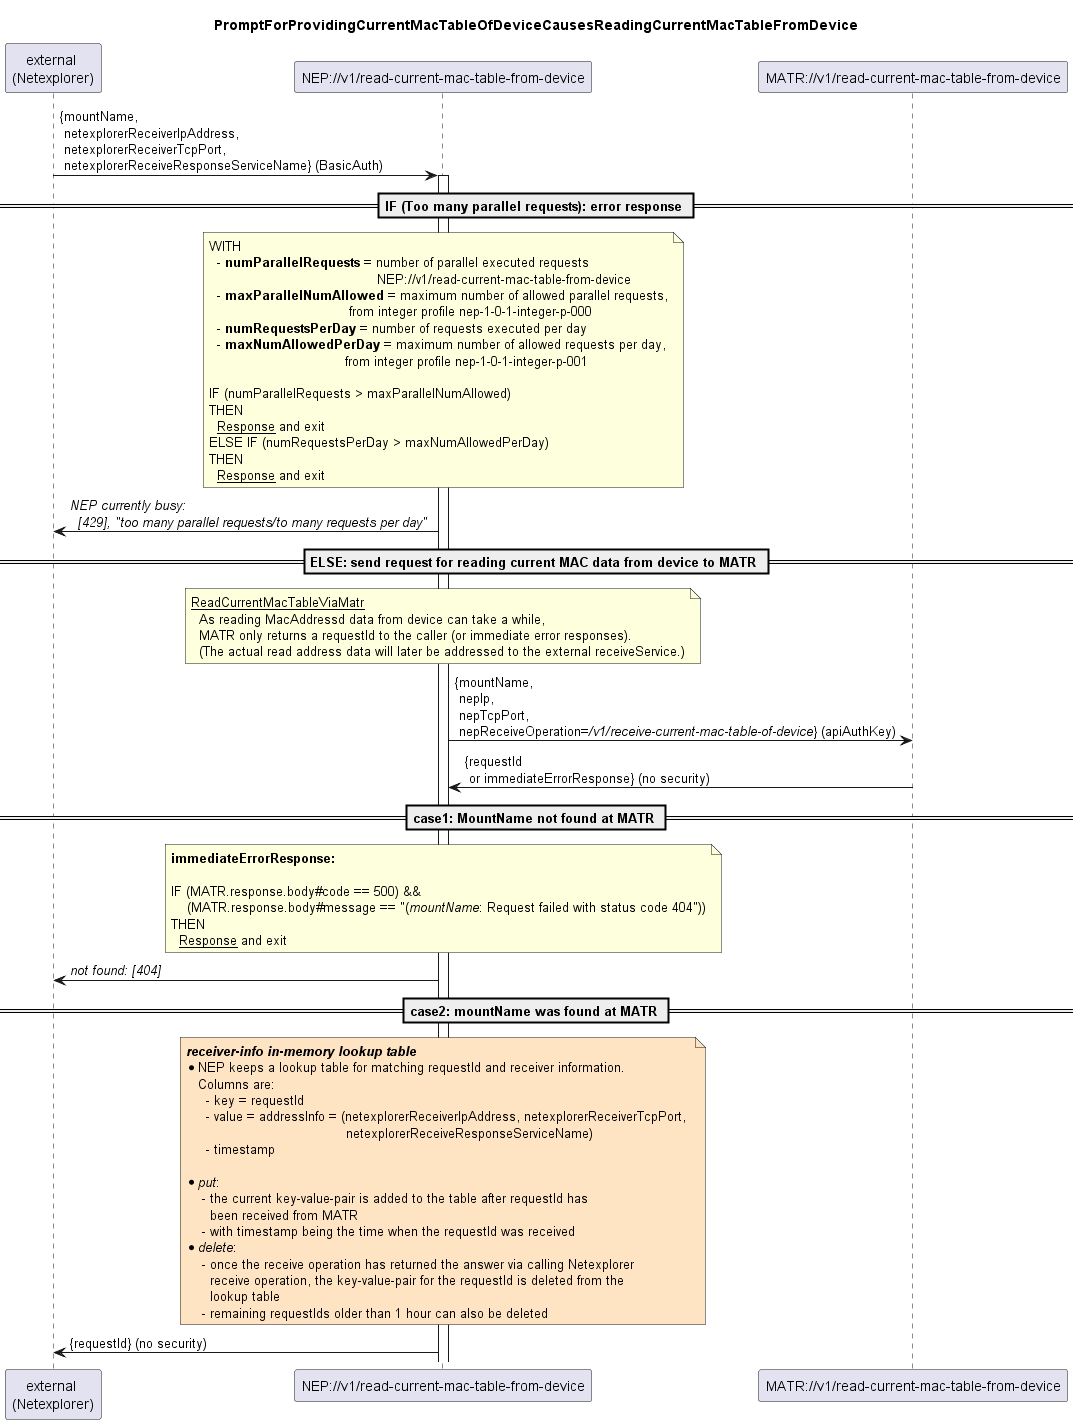

The diagram above was rendered by PlantUML. Its source (embedded in the PNG):
@startuml 012_ReadCurrentMacTableFromDevice
skinparam responseMessageBelowArrow true

title PromptForProvidingCurrentMacTableOfDeviceCausesReadingCurrentMacTableFromDevice

participant "external \n(Netexplorer)" as external
participant "NEP://v1/read-current-mac-table-from-device" as nep
participant "MATR://v1/read-current-mac-table-from-device" as matr

external -> nep: {mountName, \n netexplorerReceiverIpAddress, \n netexplorerReceiverTcpPort, \n netexplorerReceiveResponseServiceName} (BasicAuth)
activate nep

== IF (Too many parallel requests): error response ==
note over nep
  WITH 
    - <b>numParallelRequests</b> = number of parallel executed requests 
                                            NEP://v1/read-current-mac-table-from-device
    - <b>maxParallelNumAllowed</b> = maximum number of allowed parallel requests,
                                     from integer profile nep-1-0-1-integer-p-000
    - <b>numRequestsPerDay</b> = number of requests executed per day
    - <b>maxNumAllowedPerDay</b> = maximum number of allowed requests per day,
                                    from integer profile nep-1-0-1-integer-p-001

  IF (numParallelRequests > maxParallelNumAllowed)
  THEN
    <u>Response</u> and exit
  ELSE IF (numRequestsPerDay > maxNumAllowedPerDay)
  THEN
    <u>Response</u> and exit
end note
nep -> external: <i>NEP currently busy:</i>\n<i>  [429], "too many parallel requests/to many requests per day" </i>

'=============================================================================================================================
== ELSE: send request for reading current MAC data from device to MATR ==

  note over nep
    <u>ReadCurrentMacTableViaMatr</u>
      As reading MacAddressd data from device can take a while,
      MATR only returns a requestId to the caller (or immediate error responses).
      (The actual read address data will later be addressed to the external receiveService.)
  end note
  nep -> matr: {mountName, \n nepIp, \n nepTcpPort, \n nepReceiveOperation=<i>/v1/receive-current-mac-table-of-device</i>} (apiAuthKey)
  matr -> nep: {requestId \n or immediateErrorResponse} (no security)

== case1: MountName not found at MATR ==
  note over nep
    <b>immediateErrorResponse:</b>

    IF (MATR.response.body#code == 500) &&
        (MATR.response.body#message == "(<i>mountName</i>: Request failed with status code 404"))
    THEN
      <u>Response</u> and exit
  end note
  nep -> external: <i>not found: [404]</i>

== case2: mountName was found at MATR ==


  note over nep #bisque
    <i><b>receiver-info in-memory lookup table</b></i>
    * NEP keeps a lookup table for matching requestId and receiver information.
       Columns are:
         - key = requestId
         - value = addressInfo = (netexplorerReceiverIpAddress, netexplorerReceiverTcpPort, 
                                            netexplorerReceiveResponseServiceName)
         - timestamp
                  
    * <i>put</i>: 
        - the current key-value-pair is added to the table after requestId has 
          been received from MATR
        - with timestamp being the time when the requestId was received
    * <i>delete</i>: 
        - once the receive operation has returned the answer via calling Netexplorer
          receive operation, the key-value-pair for the requestId is deleted from the 
          lookup table
        - remaining requestIds older than 1 hour can also be deleted
  end note


  nep -> external: {requestId} (no security)



@enduml